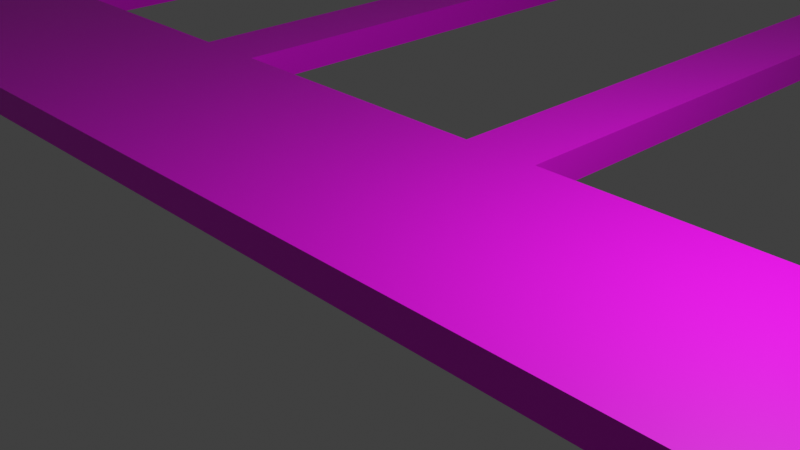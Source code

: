 # Source: port.blend  (saved by Blender 3.0.42; exported with 4.5.12 LTS)
import bpy
from mathutils import Matrix  # noqa: F401  (used for matrix-valued properties, if any)

bpy.ops.wm.read_factory_settings(use_empty=True)
scene = bpy.context.scene
scene.name = 'Scene'

# ---- collections
col_collection = bpy.data.collections.new('Collection'); scene.collection.children.link(col_collection)

# ---- images (referenced by path relative to the original .blend; pixels are not part of the script)
import os
ASSET_DIR = os.environ.get("B2B_ASSET_DIR", "")  # directory of the original .blend (textures are referenced by path, not embedded)
HERE = os.path.dirname(os.path.abspath(__file__))  # packed textures are extracted next to this script under _unpacked/

def load_image(name, relpath, width, height, colorspace="sRGB"):
    """Load a texture the original file referenced (path relative to the .blend, or extracted next to this script)."""
    p = next((c for c in (os.path.join(HERE, relpath), os.path.join(ASSET_DIR, relpath)) if relpath and os.path.exists(c)), "")
    if p:
        img = bpy.data.images.load(p, check_existing=True)
        img.name = name
    else:  # same state as the original file: an image datablock whose file is absent (Cycles renders it pink)
        img = bpy.data.images.new(name, width, height)
        img.source = "FILE"
        img.filepath = "//" + (relpath or name)
    img.colorspace_settings.name = colorspace
    return img
img_port = load_image('port', '', 1024, 1024, 'sRGB')

# ---- materials (node trees are filled in below, after node groups)
mat_material_003 = bpy.data.materials.new('Material.003')
mat_material_003.use_transparent_shadow = False

# ---- material node trees
mat_material_003.use_nodes = True; mat_material_003.node_tree.nodes.clear()
_N = mat_material_003.node_tree.nodes; _L = mat_material_003.node_tree.links
n0 = _N.new('ShaderNodeBsdfPrincipled'); n0.name = 'Principled BSDF'; n0.location = (10, 300)
n0.distribution = 'GGX'
n0.subsurface_method = 'RANDOM_WALK_SKIN'
n0.inputs[3].default_value = 1.45
n0.inputs[27].default_value = (0.0, 0.0, 0.0, 1.0)
n0.inputs[28].default_value = 1.0
n1 = _N.new('ShaderNodeOutputMaterial'); n1.name = 'Material Output'; n1.location = (300, 300)
n2 = _N.new('ShaderNodeTexImage'); n2.name = 'Image Texture'; n2.location = (-280, 280)
n2.image = img_port
_L.new(n0.outputs[0], n1.inputs[0])
_L.new(n2.outputs[0], n0.inputs[0])
n1.is_active_output = True

# ---- world
world_world = bpy.data.worlds.new('World'); scene.world = world_world
world_world.use_nodes = True; world_world.node_tree.nodes.clear()
_N = world_world.node_tree.nodes; _L = world_world.node_tree.links
n0 = _N.new('ShaderNodeOutputWorld'); n0.name = 'World Output'; n0.location = (300, 300)
n1 = _N.new('ShaderNodeBackground'); n1.name = 'Background'; n1.location = (10, 300)
n1.inputs[0].default_value = (0.05088, 0.05088, 0.05088, 1.0)
_L.new(n1.outputs[0], n0.inputs[0])
n0.is_active_output = True
world_world.color = (0.05088, 0.05088, 0.05088)
world_world.use_sun_shadow = False
world_world.sun_shadow_jitter_overblur = 0.0

# ---- cameras
cam_camera = bpy.data.cameras.new('Camera')
cam_camera.clip_end = 100.0
cam_camera.ortho_scale = 7.314

# ---- lights
light_light = bpy.data.lights.new('Light', 'POINT')
light_light.transmission_factor = 0.0
light_light.energy = 1000.0
light_light.shadow_soft_size = 0.1
light_light.shadow_maximum_resolution = 0.006
light_light.use_absolute_resolution = True

# ---- meshes
me_cube_001 = bpy.data.meshes.new('Cube.001')
me_cube_001.from_pydata([(-10.0, -1.5, -0.1), (-10.0, -1.5, 0.3), (-10.0, 1.5, -0.1), (-10.0, 1.5, 0.3), (10.0, -1.5, -0.1), (10.0, -1.5, 0.3), (10.0, 1.5, -0.1), (10.0, 1.5, 0.3), (9.0, 1.5, -0.1), (9.0, 1.5, 0.3), (9.0, 11.5, -0.1), (9.0, 11.5, 0.3), (10.0, 1.5, -0.1), (10.0, 1.5, 0.3), (10.0, 11.5, -0.1), (10.0, 11.5, 0.3), (4.5, 1.5, -0.1), (4.5, 1.5, 0.3), (4.5, 11.5, -0.1), (4.5, 11.5, 0.3), (5.5, 1.5, -0.1), (5.5, 1.5, 0.3), (5.5, 11.5, -0.1), (5.5, 11.5, 0.3), (-0.5, 1.5, -0.1), (-0.5, 1.5, 0.3), (-0.5, 11.5, -0.1), (-0.5, 11.5, 0.3), (0.5, 1.5, -0.1), (0.5, 1.5, 0.3), (0.5, 11.5, -0.1), (0.5, 11.5, 0.3), (-5.5, 1.5, -0.1), (-5.5, 1.5, 0.3), (-5.5, 11.5, -0.1), (-5.5, 11.5, 0.3), (-4.5, 1.5, -0.1), (-4.5, 1.5, 0.3), (-4.5, 11.5, -0.1), (-4.5, 11.5, 0.3), (-10.0, 1.5, -0.1), (-10.0, 1.5, 0.3), (-10.0, 11.5, -0.1), (-10.0, 11.5, 0.3), (-9.0, 1.5, -0.1), (-9.0, 1.5, 0.3), (-9.0, 11.5, -0.1), (-9.0, 11.5, 0.3)], [], [(0, 1, 3, 2), (8, 20, 21, 9), (6, 7, 5, 4), (4, 5, 1, 0), (2, 6, 4, 0), (7, 3, 1, 5), (8, 9, 11, 10), (10, 11, 15, 14), (14, 15, 13, 12), (10, 14, 12, 8), (15, 11, 9, 13), (16, 17, 19, 18), (18, 19, 23, 22), (22, 23, 21, 20), (32, 44, 45, 33), (18, 22, 20, 16), (23, 19, 17, 21), (24, 25, 27, 26), (26, 27, 31, 30), (30, 31, 29, 28), (26, 30, 28, 24), (31, 27, 25, 29), (32, 33, 35, 34), (34, 35, 39, 38), (38, 39, 37, 36), (25, 24, 36, 37), (34, 38, 36, 32), (39, 35, 33, 37), (40, 41, 43, 42), (42, 43, 47, 46), (46, 47, 45, 44), (17, 16, 28, 29), (42, 46, 44, 40), (47, 43, 41, 45)])
_uv = me_cube_001.uv_layers.new(name='UVMap')
_uv.uv.foreach_set('vector', [0.42, 0.65, 0.4, 0.65, 0.4, 0.5, 0.42, 0.5, 0.38, 0.5, 0.38, 0.675, 0.36, 0.675, 0.36, 0.5, 0.44, 0.65, 0.42, 0.65, 0.42, 0.5, 0.44, 0.5, 0.82, 1.0, 0.8, 1.0, 0.8, 0.0, 0.82, 0.0, 0.15, 0.0, 0.15, 1.0, 0.0, 1.0, 0.0, 0.0, 0.3, 0.0, 0.3, 1.0, 0.15, 1.0, 0.15, 0.0, 0.84, 0.5, 0.82, 0.5, 0.82, 0.0, 0.84, 0.0, 0.55, 0.55, 0.53, 0.55, 0.53, 0.5, 0.55, 0.5, 0.86, 0.5, 0.84, 0.5, 0.84, 0.0, 0.86, 0.0, 0.5, 0.0, 0.55, 0.0, 0.55, 0.5, 0.5, 0.5, 0.55, 0.0, 0.6, 0.0, 0.6, 0.5, 0.55, 0.5, 0.88, 0.5, 0.86, 0.5, 0.86, 0.0, 0.88, 0.0, 0.47, 0.55, 0.45, 0.55, 0.45, 0.5, 0.47, 0.5, 0.9, 0.5, 0.88, 0.5, 0.88, 0.0, 0.9, 0.0, 0.4, 0.5, 0.4, 0.675, 0.38, 0.675, 0.38, 0.5, 0.4, 0.0, 0.45, 0.0, 0.45, 0.5, 0.4, 0.5, 0.3, 0.0, 0.35, 0.0, 0.35, 0.5, 0.3, 0.5, 0.92, 0.5, 0.9, 0.5, 0.9, 0.0, 0.92, 0.0, 0.51, 0.55, 0.49, 0.55, 0.49, 0.5, 0.51, 0.5, 0.94, 0.5, 0.92, 0.5, 0.92, 0.0, 0.94, 0.0, 0.6, 0.0, 0.65, 0.0, 0.65, 0.5, 0.6, 0.5, 0.65, 0.0, 0.7, 0.0, 0.7, 0.5, 0.65, 0.5, 0.96, 0.5, 0.94, 0.5, 0.94, 0.0, 0.96, 0.0, 0.49, 0.55, 0.47, 0.55, 0.47, 0.5, 0.49, 0.5, 0.98, 0.5, 0.96, 0.5, 0.96, 0.0, 0.98, 0.0, 0.32, 0.5, 0.34, 0.5, 0.34, 0.7, 0.32, 0.7, 0.35, 0.0, 0.4, 0.0, 0.4, 0.5, 0.35, 0.5, 0.45, 0.0, 0.5, 0.0, 0.5, 0.5, 0.45, 0.5, 1.0, 0.5, 0.98, 0.5, 0.98, 0.0, 1.0, 0.0, 0.53, 0.55, 0.51, 0.55, 0.51, 0.5, 0.53, 0.5, 0.32, 1.0, 0.3, 1.0, 0.3, 0.5, 0.32, 0.5, 0.34, 0.5, 0.36, 0.5, 0.36, 0.7, 0.34, 0.7, 0.7, 0.0, 0.75, 0.0, 0.75, 0.5, 0.7, 0.5, 0.75, 0.0, 0.8, 0.0, 0.8, 0.5, 0.75, 0.5])
me_cube_001.materials.append(mat_material_003)
me_cube_001.use_remesh_fix_poles = True
me_cube_001.use_remesh_preserve_attributes = False
me_cube_001.update()

# ---- objects
ob_light = bpy.data.objects.new('Light', light_light)
ob_camera = bpy.data.objects.new('Camera', cam_camera)
ob_berths = bpy.data.objects.new('berths', me_cube_001)

# ---- transforms, parenting, visibility, modifiers, constraints
ob_light.location = (4.076, 1.005, 5.904)
ob_light.rotation_euler = (0.6503, 0.05522, 1.866)
ob_light.lock_rotations_4d = False
ob_light.empty_display_type = 'ARROWS'
ob_light.color = (0.0, 0.0, 0.0, 0.0)
ob_light.lineart.crease_threshold = 0.0
ob_camera.location = (7.359, -6.926, 4.958)
ob_camera.rotation_euler = (1.109, 0.0, 0.8149)
ob_camera.lock_rotations_4d = False
ob_camera.empty_display_type = 'ARROWS'
ob_camera.color = (0.0, 0.0, 0.0, 0.0)
ob_camera.display_type = 'WIRE'
ob_camera.lineart.crease_threshold = 0.0
ob_berths.location = (0.0, 0.0, 0.0)

# ---- collection membership
col_collection.objects.link(ob_light)
col_collection.objects.link(ob_camera)
col_collection.objects.link(ob_berths)

# ---- scene / render settings (as saved in the file)
scene.camera = ob_camera
scene.frame_start = 1; scene.frame_end = 250; scene.frame_set(1)
scene.render.engine = 'BLENDER_EEVEE_NEXT'
scene.cycles.sampling_pattern = 'TABULATED_SOBOL'
scene.cycles.use_light_tree = False
scene.view_settings.view_transform = 'Standard'
bpy.context.view_layer.update()
